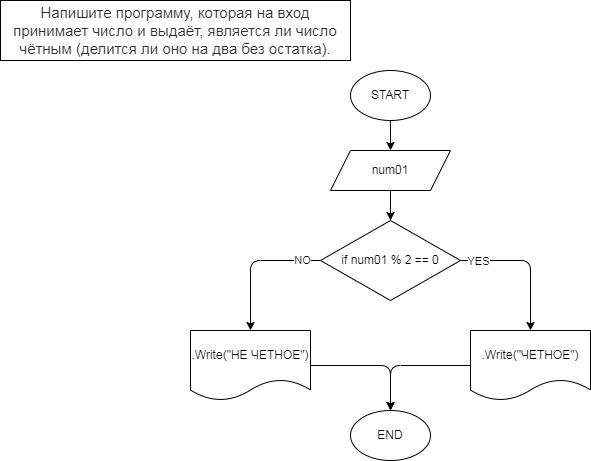

The diagram above was exported from draw.io. Its source (the exported page's mxGraphModel, read from the mxfile embedded in the PNG):
<mxGraphModel dx="942" dy="421" grid="1" gridSize="10" guides="1" tooltips="1" connect="1" arrows="1" fold="1" page="1" pageScale="1" pageWidth="827" pageHeight="1169" math="0" shadow="0">
  <root>
    <mxCell id="0" />
    <mxCell id="1" parent="0" />
    <mxCell id="2" value="&lt;span style=&quot;color: rgb(44 , 45 , 48) ; font-family: &amp;#34;roboto&amp;#34; , &amp;#34;san francisco&amp;#34; , &amp;#34;helvetica neue&amp;#34; , &amp;#34;helvetica&amp;#34; , &amp;#34;arial&amp;#34; ; font-size: 15px ; background-color: rgb(255 , 255 , 255)&quot;&gt;Напишите программу, которая на вход принимает число и выдаёт, является ли число чётным (делится ли оно на два без остатка).&lt;/span&gt;" style="rounded=0;whiteSpace=wrap;html=1;" vertex="1" parent="1">
      <mxGeometry x="10" y="10" width="350" height="60" as="geometry" />
    </mxCell>
    <mxCell id="6" value="" style="edgeStyle=none;html=1;" edge="1" parent="1" source="4" target="5">
      <mxGeometry relative="1" as="geometry" />
    </mxCell>
    <mxCell id="4" value="START" style="ellipse;whiteSpace=wrap;html=1;" vertex="1" parent="1">
      <mxGeometry x="360" y="80" width="80" height="50" as="geometry" />
    </mxCell>
    <mxCell id="8" value="" style="edgeStyle=none;html=1;" edge="1" parent="1" source="5" target="7">
      <mxGeometry relative="1" as="geometry" />
    </mxCell>
    <mxCell id="5" value="num01" style="shape=parallelogram;perimeter=parallelogramPerimeter;whiteSpace=wrap;html=1;fixedSize=1;" vertex="1" parent="1">
      <mxGeometry x="340" y="160" width="120" height="40" as="geometry" />
    </mxCell>
    <mxCell id="10" value="" style="edgeStyle=none;html=1;" edge="1" parent="1" source="7" target="9">
      <mxGeometry relative="1" as="geometry">
        <Array as="points">
          <mxPoint x="540" y="270" />
        </Array>
      </mxGeometry>
    </mxCell>
    <mxCell id="11" value="YES" style="edgeLabel;html=1;align=center;verticalAlign=middle;resizable=0;points=[];" vertex="1" connectable="0" parent="10">
      <mxGeometry x="-0.7528" relative="1" as="geometry">
        <mxPoint as="offset" />
      </mxGeometry>
    </mxCell>
    <mxCell id="13" value="" style="edgeStyle=none;html=1;" edge="1" parent="1" source="7" target="12">
      <mxGeometry relative="1" as="geometry">
        <Array as="points">
          <mxPoint x="260" y="270" />
        </Array>
      </mxGeometry>
    </mxCell>
    <mxCell id="14" value="NO" style="edgeLabel;html=1;align=center;verticalAlign=middle;resizable=0;points=[];" vertex="1" connectable="0" parent="13">
      <mxGeometry x="-0.7257" y="-1" relative="1" as="geometry">
        <mxPoint as="offset" />
      </mxGeometry>
    </mxCell>
    <mxCell id="7" value="if num01 % 2 == 0" style="rhombus;whiteSpace=wrap;html=1;" vertex="1" parent="1">
      <mxGeometry x="330" y="230" width="140" height="80" as="geometry" />
    </mxCell>
    <mxCell id="16" style="edgeStyle=none;html=1;" edge="1" parent="1" source="9" target="15">
      <mxGeometry relative="1" as="geometry">
        <Array as="points">
          <mxPoint x="400" y="375" />
        </Array>
      </mxGeometry>
    </mxCell>
    <mxCell id="9" value=".Write(&quot;ЧЕТНОЕ&quot;)" style="shape=document;whiteSpace=wrap;html=1;boundedLbl=1;" vertex="1" parent="1">
      <mxGeometry x="480" y="340" width="120" height="70" as="geometry" />
    </mxCell>
    <mxCell id="17" style="edgeStyle=none;html=1;" edge="1" parent="1" source="12" target="15">
      <mxGeometry relative="1" as="geometry">
        <Array as="points">
          <mxPoint x="400" y="375" />
        </Array>
      </mxGeometry>
    </mxCell>
    <mxCell id="12" value=".Write(&quot;НЕ ЧЕТНОЕ&quot;)" style="shape=document;whiteSpace=wrap;html=1;boundedLbl=1;" vertex="1" parent="1">
      <mxGeometry x="200" y="340" width="120" height="70" as="geometry" />
    </mxCell>
    <mxCell id="15" value="END" style="ellipse;whiteSpace=wrap;html=1;" vertex="1" parent="1">
      <mxGeometry x="360" y="420" width="80" height="50" as="geometry" />
    </mxCell>
  </root>
</mxGraphModel>